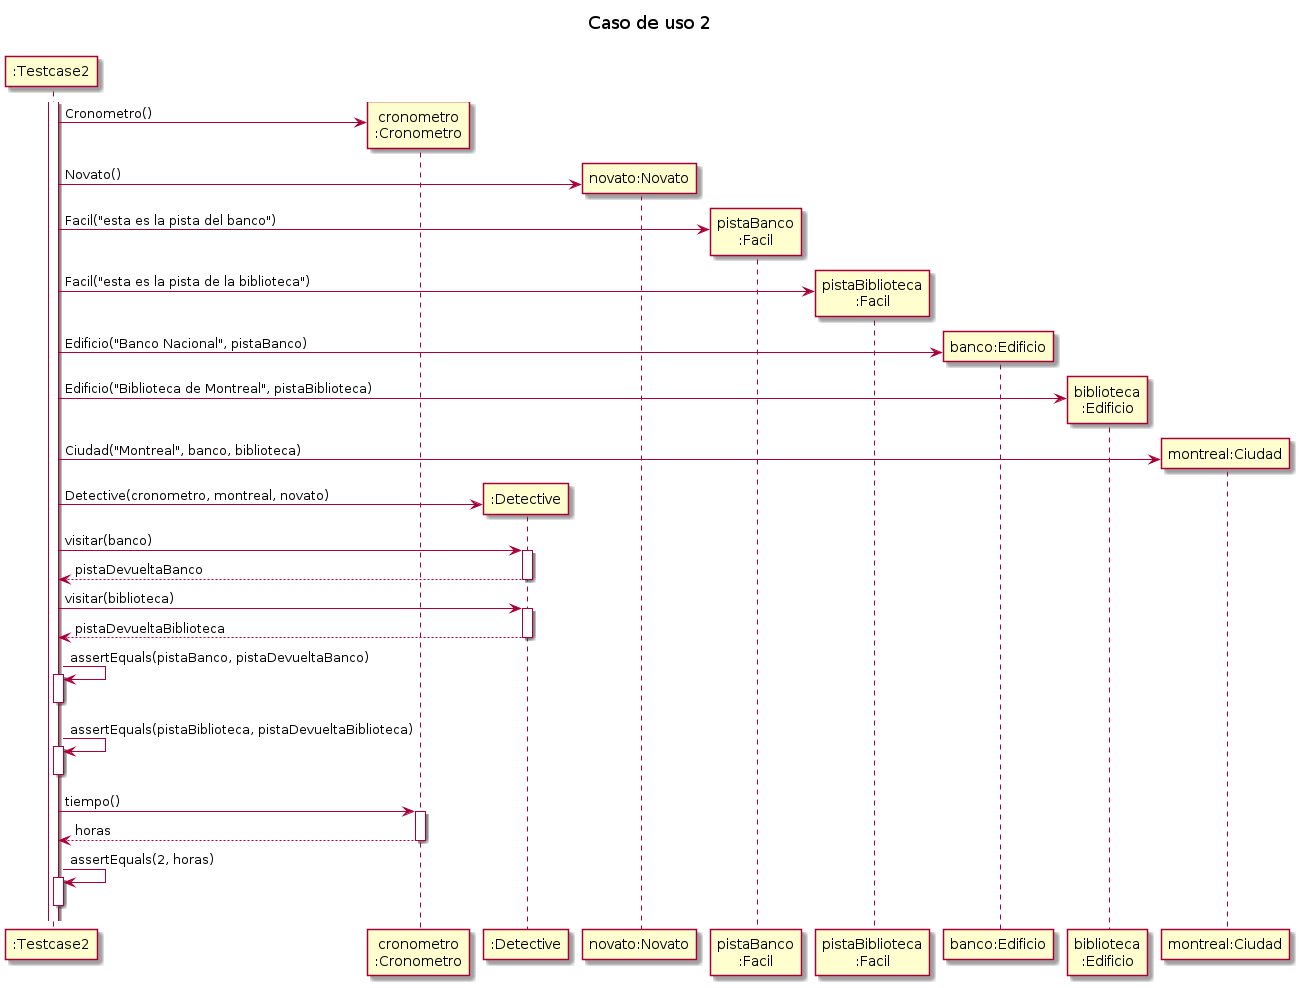

The diagram above was rendered by PlantUML. Its source (embedded in the PNG):
@startuml

title "Caso de uso 2"

participant ":Testcase2" as testcase
participant "cronometro\n:Cronometro" as cron
participant ":Detective" as detective
participant "novato:Novato" as novato
participant "pistaBanco\n:Facil" as pistaBanco
participant "pistaBiblioteca\n:Facil" as pistaBiblioteca
participant "banco:Edificio" as banco
participant "biblioteca\n:Edificio" as biblioteca
participant "montreal:Ciudad" as montreal

activate testcase
create cron
testcase -> cron: Cronometro()
create novato
testcase -> novato: Novato()
create pistaBanco
testcase -> pistaBanco: Facil("esta es la pista del banco")
create pistaBiblioteca
testcase -> pistaBiblioteca: Facil("esta es la pista de la biblioteca")
create banco
testcase -> banco: Edificio("Banco Nacional", pistaBanco)
create biblioteca
testcase -> biblioteca: Edificio("Biblioteca de Montreal", pistaBiblioteca)
create montreal
testcase -> montreal: Ciudad("Montreal", banco, biblioteca)
create detective
testcase -> detective: Detective(cronometro, montreal, novato)

testcase -> detective: visitar(banco)
    activate detective
    return pistaDevueltaBanco

testcase -> detective: visitar(biblioteca)
    activate detective
    return pistaDevueltaBiblioteca

testcase -> testcase: assertEquals(pistaBanco, pistaDevueltaBanco)
activate testcase
deactivate testcase

testcase -> testcase: assertEquals(pistaBiblioteca, pistaDevueltaBiblioteca)
activate testcase
deactivate testcase

testcase -> cron: tiempo()
    activate cron
    return horas

testcase -> testcase: assertEquals(2, horas)
activate testcase
deactivate testcase

@enduml